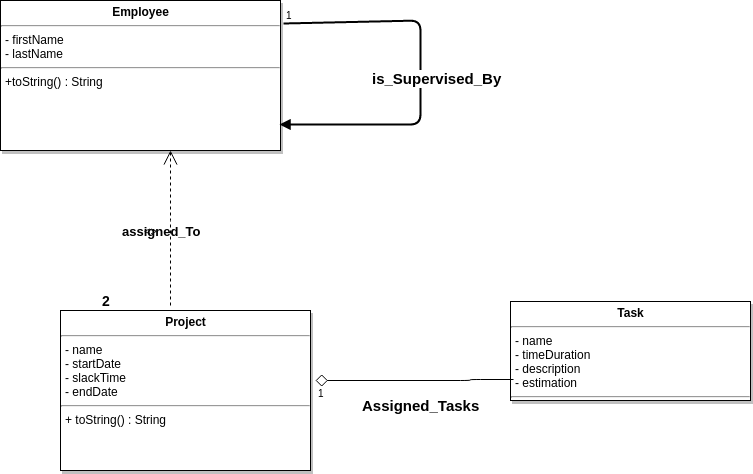

The diagram above was exported from draw.io. Its source (the exported page's mxGraphModel, read from the mxfile embedded in the PNG):
<mxGraphModel dx="786" dy="431" grid="1" gridSize="10" guides="1" tooltips="1" connect="1" arrows="1" fold="1" page="0" pageScale="1.5" pageWidth="826" pageHeight="1169" background="#ffffff" math="0" shadow="0">
  <root>
    <mxCell id="0" style=";html=1;" />
    <mxCell id="1" style=";html=1;" parent="0" />
    <mxCell id="45" value="&lt;p style=&quot;margin: 0px ; margin-top: 4px ; text-align: center&quot;&gt;&lt;strong&gt;Employee&lt;/strong&gt;&lt;/p&gt;&lt;hr&gt;&lt;p style=&quot;margin: 0px ; margin-left: 4px&quot;&gt;- firstName&lt;/p&gt;&lt;p style=&quot;margin: 0px ; margin-left: 4px&quot;&gt;- lastName&lt;/p&gt;&lt;hr&gt;&lt;p style=&quot;margin: 0px ; margin-left: 4px&quot;&gt;+toString() : String&lt;/p&gt;" style="shadow=1;fillColor=#FFFFFF;gradientColor=none;verticalAlign=top;align=left;overflow=fill;fontSize=12;fontFamily=Helvetica;html=1" parent="1" vertex="1">
      <mxGeometry x="60" y="70" width="280" height="150" as="geometry" />
    </mxCell>
    <mxCell id="47" value="&lt;p style=&quot;margin: 0px ; margin-top: 4px ; text-align: center&quot;&gt;&lt;strong&gt;Project&lt;/strong&gt;&lt;/p&gt;&lt;hr&gt;&lt;p style=&quot;margin: 0px ; margin-left: 4px&quot;&gt;- name&lt;br&gt;&lt;/p&gt;&lt;p style=&quot;margin: 0px ; margin-left: 4px&quot;&gt;- startDate&lt;/p&gt;&lt;p style=&quot;margin: 0px ; margin-left: 4px&quot;&gt;- slackTime&lt;/p&gt;&lt;p style=&quot;margin: 0px ; margin-left: 4px&quot;&gt;- endDate&lt;/p&gt;&lt;hr&gt;&lt;p style=&quot;margin: 0px ; margin-left: 4px&quot;&gt;+ toString() : String&lt;br&gt;&lt;/p&gt;" style="shadow=1;fillColor=#FFFFFF;gradientColor=none;verticalAlign=top;align=left;overflow=fill;fontSize=12;fontFamily=Helvetica;html=1" parent="1" vertex="1">
      <mxGeometry x="120" y="380" width="250" height="160" as="geometry" />
    </mxCell>
    <mxCell id="57" value="&lt;&lt;use&gt;&gt;" style="endArrow=open;endSize=12;startArrow=none;startSize=10;startFill=0;edgeStyle=elbowEdgeStyle;sourcePerimeterSpacing=5;dashed=1;elbow=horizontal;html=1;endFill=0;" parent="1" source="47" target="45" edge="1">
      <mxGeometry width="100" as="geometry">
        <mxPoint as="sourcePoint" />
        <mxPoint x="100" as="targetPoint" />
        <mxPoint x="-20" y="3" as="offset" />
      </mxGeometry>
    </mxCell>
    <mxCell id="65" value="&lt;p style=&quot;margin: 0px ; margin-top: 4px ; text-align: center&quot;&gt;&lt;strong&gt;Task&lt;/strong&gt;&lt;/p&gt;&lt;hr&gt;&lt;p style=&quot;margin: 0px ; margin-left: 4px&quot;&gt;- name&lt;/p&gt;&lt;p style=&quot;margin: 0px ; margin-left: 4px&quot;&gt;- timeDuration&lt;br&gt;&lt;/p&gt;&lt;p style=&quot;margin: 0px ; margin-left: 4px&quot;&gt;- description&lt;/p&gt;&lt;p style=&quot;margin: 0px ; margin-left: 4px&quot;&gt;-&amp;nbsp;estimation&lt;/p&gt;&lt;hr&gt;&lt;p style=&quot;margin: 0px ; margin-left: 4px&quot;&gt;&lt;br&gt;&lt;/p&gt;" style="shadow=1;fillColor=#FFFFFF;gradientColor=none;verticalAlign=top;align=left;overflow=fill;fontSize=12;fontFamily=Helvetica;html=1" parent="1" vertex="1">
      <mxGeometry x="570" y="371" width="240" height="99" as="geometry" />
    </mxCell>
    <mxCell id="73" value="" style="endArrow=none;endSize=12;startArrow=diamond;startSize=10;startFill=0;edgeStyle=orthogonalEdgeStyle;sourcePerimeterSpacing=5;html=1;endFill=0;" parent="1" source="47" edge="1">
      <mxGeometry width="100" as="geometry">
        <mxPoint as="sourcePoint" />
        <mxPoint x="573" y="449" as="targetPoint" />
        <Array as="points">
          <mxPoint x="530" y="450" />
          <mxPoint x="530" y="449" />
          <mxPoint x="573" y="449" />
        </Array>
      </mxGeometry>
    </mxCell>
    <mxCell id="74" value="1" style="resizable=0;align=left;verticalAlign=top;labelBackgroundColor=white;fontSize=10;html=1;" parent="73" connectable="0" vertex="1">
      <mxGeometry x="-1" relative="1" as="geometry" />
    </mxCell>
    <mxCell id="80" value="&lt;b&gt;&lt;font style=&quot;font-size: 15px&quot;&gt;is_Supervised_By&lt;/font&gt;&lt;/b&gt;" style="endArrow=block;endFill=1;html=1;edgeStyle=orthogonalEdgeStyle;align=left;verticalAlign=top;entryX=0.996;entryY=0.827;entryPerimeter=0;strokeWidth=2;exitX=1.011;exitY=0.153;exitPerimeter=0;" edge="1" parent="1" source="45" target="45">
      <mxGeometry x="-0.0588" y="-50" relative="1" as="geometry">
        <mxPoint x="380" y="90" as="sourcePoint" />
        <mxPoint x="480" y="90" as="targetPoint" />
        <Array as="points">
          <mxPoint x="480" y="90" />
          <mxPoint x="480" y="194" />
        </Array>
        <mxPoint as="offset" />
      </mxGeometry>
    </mxCell>
    <mxCell id="81" value="1" style="resizable=0;html=1;align=left;verticalAlign=bottom;labelBackgroundColor=#ffffff;fontSize=10;" connectable="0" vertex="1" parent="80">
      <mxGeometry x="-1" relative="1" as="geometry" />
    </mxCell>
    <mxCell id="83" value="&lt;b&gt;&lt;font style=&quot;font-size: 14px&quot;&gt;2&lt;/font&gt;&lt;/b&gt;" style="text;html=1;resizable=0;points=[];autosize=1;align=left;verticalAlign=top;spacingTop=-4;" vertex="1" parent="1">
      <mxGeometry x="160" y="360" width="20" height="20" as="geometry" />
    </mxCell>
    <mxCell id="84" value="&lt;b&gt;&lt;font style=&quot;font-size: 13px&quot;&gt;assigned_To&lt;/font&gt;&lt;/b&gt;" style="text;html=1;resizable=0;points=[];autosize=1;align=left;verticalAlign=top;spacingTop=-4;" vertex="1" parent="1">
      <mxGeometry x="180" y="291" width="90" height="20" as="geometry" />
    </mxCell>
    <mxCell id="86" value="&lt;b style=&quot;color: rgb(0, 0, 0); font-family: Helvetica; font-size: 12px; font-style: normal; font-variant-ligatures: normal; font-variant-caps: normal; letter-spacing: normal; orphans: 2; text-align: center; text-indent: 0px; text-transform: none; white-space: nowrap; widows: 2; word-spacing: 0px; -webkit-text-stroke-width: 0px;&quot;&gt;&lt;font style=&quot;font-size: 15px;&quot;&gt;Assigned_Tasks&lt;/font&gt;&lt;/b&gt;" style="text;html=1;" vertex="1" parent="1">
      <mxGeometry x="420" y="460" width="140" height="30" as="geometry" />
    </mxCell>
  </root>
</mxGraphModel>